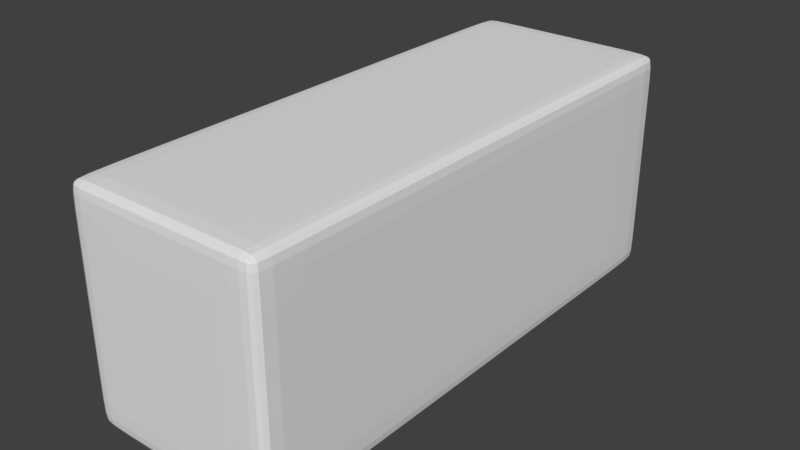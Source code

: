 # Source: baseline_chair.blend  (saved by Blender 2.78.0; exported with 4.5.12 LTS)
import bpy
from mathutils import Matrix  # noqa: F401  (used for matrix-valued properties, if any)

bpy.ops.wm.read_factory_settings(use_empty=True)
scene = bpy.context.scene
scene.name = 'Scene'

# ---- collections
col_collection_1 = bpy.data.collections.new('Collection 1'); scene.collection.children.link(col_collection_1)

# ---- world
world_world = bpy.data.worlds.new('World'); scene.world = world_world
world_world.color = (0.05088, 0.05088, 0.05088)
world_world.use_sun_shadow = False
world_world.sun_shadow_jitter_overblur = 0.0
world_world.cycles.sampling_method = 'MANUAL'

# ---- meshes
me_cube_001 = bpy.data.meshes.new('Cube.001')
me_cube_001.from_pydata([(-0.7481, -1.0, -1.0), (-0.7481, -1.0, 0.6937), (-0.7481, 1.0, -1.0), (-0.7481, 1.0, 0.6937), (0.7481, -1.0, -1.0), (0.7481, -1.0, 0.6937), (0.7481, 1.0, -1.0), (0.7481, 1.0, 0.6937), (0.5798, 1.0, -1.0), (-0.5798, 1.0, -1.0), (-0.5798, 1.0, 0.6937), (0.5798, 1.0, 0.6937), (-0.5798, -1.0, -1.0), (0.5798, -1.0, -1.0), (0.5798, -1.0, 0.6937), (-0.5798, -1.0, 0.6937), (-0.7481, 0.9354, -1.0), (-0.7481, -0.9354, -1.0), (-0.7481, -0.9354, 0.6937), (-0.7481, 0.9354, 0.6937), (0.7481, -0.9354, -1.0), (0.7481, 0.9354, -1.0), (0.7481, 0.9354, 0.6937), (0.7481, -0.9354, 0.6937), (0.5798, 0.9354, 0.6937), (0.5798, -0.9354, 0.6937), (-0.5798, 0.9354, 0.6937), (-0.5798, -0.9354, 0.6937), (-0.5798, 0.9354, -1.0), (-0.5798, -0.9354, -1.0), (0.5798, 0.9354, -1.0), (0.5798, -0.9354, -1.0), (-0.7481, -1.0, -0.868), (-0.7481, -1.0, 0.5618), (-0.7481, 1.0, 0.5618), (-0.7481, 1.0, -0.868), (0.7481, 1.0, 0.5618), (0.7481, 1.0, -0.868), (0.7481, -1.0, 0.5618), (0.7481, -1.0, -0.868), (0.5798, -1.0, 0.5618), (0.5798, -1.0, -0.868), (-0.5798, -1.0, 0.5618), (-0.5798, -1.0, -0.868), (-0.5798, 1.0, 0.5618), (-0.5798, 1.0, -0.868), (0.5798, 1.0, 0.5618), (0.5798, 1.0, -0.868), (0.7481, 0.9354, 0.5618), (0.7481, 0.9354, -0.868), (0.7481, -0.9354, 0.5618), (0.7481, -0.9354, -0.868), (-0.7481, -0.9354, 0.5618), (-0.7481, -0.9354, -0.868), (-0.7481, 0.9354, 0.5618), (-0.7481, 0.9354, -0.868)], [], [(54, 19, 3, 34), (46, 11, 7, 36), (50, 23, 5, 38), (42, 15, 1, 33), (31, 20, 4, 13), (27, 18, 1, 15), (23, 25, 14, 5), (25, 27, 15, 14), (17, 29, 12, 0), (29, 31, 13, 12), (38, 5, 14, 40), (40, 14, 15, 42), (34, 3, 10, 44), (44, 10, 11, 46), (9, 8, 30, 28), (28, 30, 31, 29), (2, 9, 28, 16), (16, 28, 29, 17), (11, 10, 26, 24), (24, 26, 27, 25), (7, 11, 24, 22), (22, 24, 25, 23), (10, 3, 19, 26), (26, 19, 18, 27), (8, 6, 21, 30), (30, 21, 20, 31), (36, 7, 22, 48), (48, 22, 23, 50), (33, 1, 18, 52), (52, 18, 19, 54), (17, 53, 55, 16), (53, 52, 54, 55), (0, 32, 53, 17), (32, 33, 52, 53), (21, 49, 51, 20), (49, 48, 50, 51), (6, 37, 49, 21), (37, 36, 48, 49), (9, 45, 47, 8), (45, 44, 46, 47), (2, 35, 45, 9), (35, 34, 44, 45), (13, 41, 43, 12), (41, 40, 42, 43), (4, 39, 41, 13), (39, 38, 40, 41), (12, 43, 32, 0), (43, 42, 33, 32), (20, 51, 39, 4), (51, 50, 38, 39), (8, 47, 37, 6), (47, 46, 36, 37), (16, 55, 35, 2), (55, 54, 34, 35)])
me_cube_001.use_remesh_preserve_volume = False
me_cube_001.use_remesh_preserve_attributes = False
me_cube_001.use_mirror_vertex_groups = False
me_cube_001.update()

# ---- objects
ob_comfychair = bpy.data.objects.new('ComfyChair', me_cube_001)

# ---- transforms, parenting, visibility, modifiers, constraints
ob_comfychair.location = (0.0, 0.0, 1.0)
ob_comfychair.scale = (1.0, 2.0, 1.0)
ob_comfychair.lineart.crease_threshold = 0.0
_m = ob_comfychair.modifiers.new('Subsurf', 'SUBSURF')
_m.uv_smooth = 'PRESERVE_CORNERS'
_m.quality = 2
_m.levels = 2
_m.show_only_control_edges = False

# ---- collection membership
col_collection_1.objects.link(ob_comfychair)

# ---- scene / render settings (as saved in the file)
scene.frame_start = 1; scene.frame_end = 250; scene.frame_set(1)
scene.render.engine = 'BLENDER_EEVEE_NEXT'
scene.render.resolution_percentage = 50
scene.render.dither_intensity = 0.0
scene.cycles.use_denoising = False
scene.cycles.samples = 128
scene.cycles.sampling_pattern = 'TABULATED_SOBOL'
scene.cycles.light_sampling_threshold = 0.0
scene.cycles.use_adaptive_sampling = False
scene.cycles.use_light_tree = False
scene.cycles.blur_glossy = 0.0
scene.cycles.sample_clamp_indirect = 0.0
scene.view_settings.view_transform = 'Standard'
bpy.context.view_layer.update()

# ---- added for rendering (the .blend has no active camera and no usable light): camera, sun
cam_auto = bpy.data.cameras.new('AutoCamera')
cam_auto.lens = 50.0
cam_auto.sensor_width = 36.0
cam_auto.clip_end = 1000.0
ob_auto_camera = bpy.data.objects.new('AutoCamera', cam_auto)
scene.collection.objects.link(ob_auto_camera)
ob_auto_camera.location = (4.25073, -5.10088, 4.24745)
ob_auto_camera.rotation_euler = (1.09748, -7.21219e-08, 0.694738)
scene.camera = ob_auto_camera
light_auto_sun = bpy.data.lights.new('AutoSun', 'SUN')
light_auto_sun.energy = 3.0
light_auto_sun.angle = 0.0523599
ob_auto_sun = bpy.data.objects.new('AutoSun', light_auto_sun)
scene.collection.objects.link(ob_auto_sun)
ob_auto_sun.rotation_euler = (0.872665, 0.174533, 0.523599)
bpy.context.view_layer.update()
